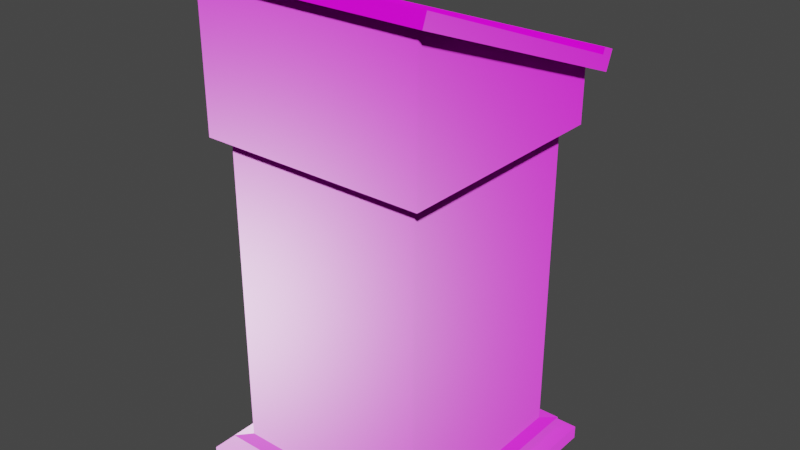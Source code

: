 # Source: podium.blend  (saved by Blender 2.93.20; exported with 4.5.12 LTS)
import bpy
from mathutils import Matrix  # noqa: F401  (used for matrix-valued properties, if any)

bpy.ops.wm.read_factory_settings(use_empty=True)
scene = bpy.context.scene
scene.name = 'Scene'

# ---- collections
col_collection = bpy.data.collections.new('Collection'); scene.collection.children.link(col_collection)

# ---- images (referenced by path relative to the original .blend; pixels are not part of the script)
import os
ASSET_DIR = os.environ.get("B2B_ASSET_DIR", "")  # directory of the original .blend (textures are referenced by path, not embedded)
HERE = os.path.dirname(os.path.abspath(__file__))  # packed textures are extracted next to this script under _unpacked/

def load_image(name, relpath, width, height, colorspace="sRGB"):
    """Load a texture the original file referenced (path relative to the .blend, or extracted next to this script)."""
    p = next((c for c in (os.path.join(HERE, relpath), os.path.join(ASSET_DIR, relpath)) if relpath and os.path.exists(c)), "")
    if p:
        img = bpy.data.images.load(p, check_existing=True)
        img.name = name
    else:  # same state as the original file: an image datablock whose file is absent (Cycles renders it pink)
        img = bpy.data.images.new(name, width, height)
        img.source = "FILE"
        img.filepath = "//" + (relpath or name)
    img.colorspace_settings.name = colorspace
    return img
img_wood063_2k_color_jpg = load_image('Wood063_2K_Color.jpg', 'assets/materials/wood_e88e8264-835e-422c-b1f1-c0f0ccf30bab/textures/Wood063_2K_Color.jpg', 1024, 1024, 'sRGB')
img_wood063_2k_normal_jpg = load_image('Wood063_2K_Normal.jpg', 'assets/materials/wood_e88e8264-835e-422c-b1f1-c0f0ccf30bab/textures/Wood063_2K_Normal.jpg', 1024, 1024, 'Non-Color')
img_wood063_2k_roughness_jpg = load_image('Wood063_2K_Roughness.jpg', 'assets/materials/wood_e88e8264-835e-422c-b1f1-c0f0ccf30bab/textures/Wood063_2K_Roughness.jpg', 1024, 1024, 'Non-Color')

# ---- materials (node trees are filled in below, after node groups)
mat_wood = bpy.data.materials.new('Wood')
mat_wood.use_transparent_shadow = False

# ---- material node trees
mat_wood.use_nodes = True; mat_wood.node_tree.nodes.clear()
_N = mat_wood.node_tree.nodes; _L = mat_wood.node_tree.links
n0 = _N.new('ShaderNodeBsdfPrincipled'); n0.name = 'Principled BSDF'; n0.location = (507, 300)
n0.distribution = 'GGX'
n0.subsurface_method = 'BURLEY'
n0.inputs[3].default_value = 1.45
n0.inputs[27].default_value = (0.0, 0.0, 0.0, 1.0)
n0.inputs[28].default_value = 1.0
n1 = _N.new('ShaderNodeTexImage'); n1.name = 'Image Texture'; n1.location = (-385, 446)
n1.image = img_wood063_2k_color_jpg
n2 = _N.new('ShaderNodeTexImage'); n2.name = 'Image Texture.002'; n2.location = (-868, -166)
n2.image = img_wood063_2k_normal_jpg
n3 = _N.new('ShaderNodeNormalMap'); n3.name = 'Normal Map'; n3.location = (112, -234)
n4 = _N.new('ShaderNodeSeparateColor'); n4.name = 'Separate RGB'; n4.location = (-548, -166)
n5 = _N.new('ShaderNodeMath'); n5.name = 'Math'; n5.location = (-328, -167)
n5.operation = 'SUBTRACT'
n5.inputs[0].default_value = 1.0
n5.inputs[2].default_value = 0.0
n6 = _N.new('ShaderNodeCombineColor'); n6.name = 'Combine RGB'; n6.location = (-108, -176)
n7 = _N.new('ShaderNodeOutputMaterial'); n7.name = 'Material Output'; n7.location = (1193, 326)
n8 = _N.new('ShaderNodeMapping'); n8.name = 'Mapping'; n8.location = (-1058, 292)
n8.width = 125
n9 = _N.new('ShaderNodeTexCoord'); n9.name = 'Texture Coordinate'; n9.location = (-1302, 237)
n10 = _N.new('ShaderNodeTexImage'); n10.name = 'Image Texture.001'; n10.location = (-420, 143)
n10.image = img_wood063_2k_roughness_jpg
_L.new(n0.outputs[0], n7.inputs[0])
_L.new(n1.outputs[0], n0.inputs[0])
_L.new(n10.outputs[0], n0.inputs[2])
_L.new(n2.outputs[0], n4.inputs[0])
_L.new(n3.outputs[0], n0.inputs[5])
_L.new(n4.outputs[1], n5.inputs[1])
_L.new(n6.outputs[0], n3.inputs[1])
_L.new(n5.outputs[0], n6.inputs[1])
_L.new(n4.outputs[0], n6.inputs[0])
_L.new(n4.outputs[2], n6.inputs[2])
_L.new(n8.outputs[0], n1.inputs[0])
_L.new(n8.outputs[0], n10.inputs[0])
_L.new(n8.outputs[0], n2.inputs[0])
_L.new(n9.outputs[2], n8.inputs[0])
n7.is_active_output = True

# ---- world
world_world = bpy.data.worlds.new('World'); scene.world = world_world
world_world.use_nodes = True; world_world.node_tree.nodes.clear()
_N = world_world.node_tree.nodes; _L = world_world.node_tree.links
n0 = _N.new('ShaderNodeOutputWorld'); n0.name = 'World Output'; n0.location = (300, 300)
n1 = _N.new('ShaderNodeBackground'); n1.name = 'Background'; n1.location = (10, 300)
n1.inputs[0].default_value = (0.05088, 0.05088, 0.05088, 1.0)
_L.new(n1.outputs[0], n0.inputs[0])
n0.is_active_output = True
world_world.color = (0.05088, 0.05088, 0.05088)
world_world.use_sun_shadow = False
world_world.sun_shadow_jitter_overblur = 0.0

# ---- meshes
me_podium = bpy.data.meshes.new('Podium')
me_podium.from_pydata([(-18.85, 0.1742, 37.38), (-18.85, 0.1742, -0.6238), (19.15, 0.1742, -0.6238), (19.15, 0.1742, 37.38), (19.15, 74.78, 36.53), (19.15, 61.07, 0.6804), (-18.85, 61.07, 0.6804), (-18.85, 74.78, 36.53), (-14.85, 4.327, 33.38), (15.15, 4.327, 33.38), (15.15, 51.33, 33.38), (-14.85, 51.33, 33.38), (15.15, 4.327, 3.376), (15.15, 51.33, 3.376), (-14.85, 4.327, 3.376), (-14.85, 51.33, 3.376), (-16.85, 4.174, 1.376), (-16.85, 4.174, 35.38), (17.15, 4.174, 1.376), (17.15, 4.174, 35.38), (-16.85, 2.174, 1.376), (-16.85, 2.174, 35.38), (17.15, 2.174, 1.376), (17.15, 2.174, 35.38), (-18.85, 2.174, -0.6238), (-18.85, 2.174, 37.38), (19.15, 2.174, -0.6238), (19.15, 2.174, 37.38), (17.15, 51.33, 35.38), (-16.85, 51.33, 35.38), (17.15, 51.33, 1.376), (-16.85, 51.33, 1.376), (17.15, 72.33, 35.38), (-16.85, 72.33, 35.38), (17.15, 59.33, 1.376), (-16.85, 59.33, 1.376), (19.15, 72.91, 37.24), (-18.85, 72.91, 37.24), (19.15, 58.48, -0.4921), (-18.85, 58.48, -0.4921), (19.15, 60.35, -1.206), (-18.85, 60.35, -1.206), (19.15, 61.28, -1.564), (-18.85, 61.28, -1.564), (-18.85, 62.0, 0.3233), (19.15, 62.0, 0.3233)], [], [(0, 1, 2, 3), (4, 5, 6, 7), (8, 9, 10, 11), (9, 12, 13, 10), (12, 14, 15, 13), (14, 8, 11, 15), (8, 14, 16, 17), (14, 12, 18, 16), (12, 9, 19, 18), (9, 8, 17, 19), (17, 16, 20, 21), (16, 18, 22, 20), (18, 19, 23, 22), (19, 17, 21, 23), (21, 20, 24, 25), (20, 22, 26, 24), (22, 23, 27, 26), (23, 21, 25, 27), (25, 24, 1, 0), (24, 26, 2, 1), (26, 27, 3, 2), (27, 25, 0, 3), (11, 10, 28, 29), (10, 13, 30, 28), (13, 15, 31, 30), (15, 11, 29, 31), (29, 28, 32, 33), (28, 30, 34, 32), (30, 31, 35, 34), (31, 29, 33, 35), (33, 32, 36, 37), (32, 34, 38, 36), (34, 35, 39, 38), (35, 33, 37, 39), (37, 36, 4, 7), (36, 38, 40, 5), (36, 5, 4), (38, 39, 41, 40), (39, 37, 7, 6), (39, 6, 41), (42, 43, 44, 45), (40, 41, 43, 42), (41, 6, 44, 43), (6, 5, 45, 44), (5, 40, 42, 45)])
me_podium.polygons.foreach_set('use_smooth', [1, 1, 1, 1, 1, 1, 0, 0, 0, 0, 0, 0, 0, 0, 0, 0, 0, 0, 0, 0, 0, 0, 0, 0, 0, 0, 0, 0, 0, 0, 0, 0, 0, 0, 0, 0, 0, 0, 0, 0, 1, 0, 0, 0, 0])
_k = set([(0, 1), (0, 3), (1, 2), (2, 3), (4, 5), (4, 7), (5, 6), (6, 7), (8, 9), (8, 11), (8, 14), (9, 10), (9, 12), (10, 11), (10, 13), (11, 15), (12, 13), (12, 14), (13, 15), (14, 15), (42, 43), (42, 45), (43, 44), (44, 45)])
me_podium.attributes.new('sharp_edge', 'BOOLEAN', 'EDGE').data.foreach_set('value', [ (min(e.vertices), max(e.vertices)) in _k for e in me_podium.edges])
_uv = me_podium.uv_layers.new(name='UVMap')
_uv.uv.foreach_set('vector', [0.0213, 0.2616, 0.0213, 0.0461, 0.2368, 0.0461, 0.2368, 0.2616, 0.7578, 0.9337, 0.7573, 0.7182, 0.9718, 0.7182, 0.9712, 0.9337, 0.7651, 0.3251, 0.9027, 0.3251, 0.9027, 0.5406, 0.7651, 0.5406, 0.3524, 0.3251, 0.49, 0.3251, 0.49, 0.5406, 0.3524, 0.5406, 0.49, 0.3251, 0.6276, 0.3251, 0.6276, 0.5406, 0.49, 0.5406, 0.6276, 0.3251, 0.7651, 0.3251, 0.7651, 0.5406, 0.6276, 0.5406, 0.0341, 0.3412, 0.0341, 0.5314, 0.0214, 0.544, 0.0214, 0.3285, 0.0341, 0.5314, 0.2242, 0.5314, 0.2369, 0.544, 0.0214, 0.544, 0.2242, 0.5314, 0.2242, 0.3412, 0.2369, 0.3285, 0.2369, 0.544, 0.2242, 0.3412, 0.0341, 0.3412, 0.0214, 0.3285, 0.2369, 0.3285, 0.2498, 0.2996, 0.0099, 0.2996, 0.0099, 0.2855, 0.2498, 0.2855, 0.9696, 0.2996, 0.7297, 0.2996, 0.7297, 0.2855, 0.9696, 0.2855, 0.7297, 0.2996, 0.4897, 0.2996, 0.4897, 0.2855, 0.7297, 0.2855, 0.4897, 0.2996, 0.2498, 0.2996, 0.2498, 0.2855, 0.4897, 0.2855, 0.2638, 0.0604, 0.2638, 0.2532, 0.2524, 0.2646, 0.2524, 0.0491, 0.2638, 0.2532, 0.4566, 0.2532, 0.4679, 0.2646, 0.2524, 0.2646, 0.4566, 0.2532, 0.4566, 0.0604, 0.4679, 0.0491, 0.4679, 0.2646, 0.4566, 0.0604, 0.2638, 0.0604, 0.2524, 0.0491, 0.4679, 0.0491, 0.7451, 0.0274, 0.5008, 0.0274, 0.5008, 0.0145, 0.7451, 0.0145, 0.5008, 0.0274, 0.2565, 0.0274, 0.2565, 0.0145, 0.5008, 0.0145, 0.2565, 0.0274, 0.0123, 0.0274, 0.0123, 0.0145, 0.2565, 0.0145, 0.9893, 0.0274, 0.7451, 0.0274, 0.7451, 0.0145, 0.9893, 0.0145, 0.0314, 0.8348, 0.2216, 0.8348, 0.2342, 0.8475, 0.0187, 0.8475, 0.2216, 0.8348, 0.2216, 0.6446, 0.2342, 0.632, 0.2342, 0.8475, 0.2216, 0.6446, 0.0314, 0.6446, 0.0187, 0.632, 0.2342, 0.632, 0.0314, 0.6446, 0.0314, 0.8348, 0.0187, 0.8475, 0.0187, 0.632, 0.4392, 0.5736, 0.6182, 0.5736, 0.6182, 0.6842, 0.4392, 0.6842, 0.6182, 0.5736, 0.7973, 0.5736, 0.7973, 0.6158, 0.6182, 0.6842, 0.7973, 0.5736, 0.9764, 0.5736, 0.9764, 0.6158, 0.7973, 0.6158, 0.2601, 0.5736, 0.4392, 0.5736, 0.4392, 0.6842, 0.2601, 0.6158, 0.4249, 0.9245, 0.6063, 0.9245, 0.617, 0.9349, 0.4142, 0.9349, 0.6063, 0.9245, 0.6063, 0.7303, 0.617, 0.7194, 0.617, 0.9349, 0.6063, 0.7303, 0.4249, 0.7303, 0.4142, 0.7194, 0.617, 0.7194, 0.4249, 0.7303, 0.4249, 0.9245, 0.4142, 0.9349, 0.4142, 0.7194, 0.7507, 0.9566, 0.9846, 0.9566, 0.9846, 0.9689, 0.7507, 0.9689, 0.0256, 0.9567, 0.2713, 0.9566, 0.2713, 0.9689, 0.259, 0.9688, 0.0256, 0.9567, 0.259, 0.9688, 0.0256, 0.9688, 0.2713, 0.9566, 0.5051, 0.9566, 0.5051, 0.9689, 0.2713, 0.9689, 0.5051, 0.9566, 0.7507, 0.9566, 0.7507, 0.9689, 0.5174, 0.9688, 0.5051, 0.9566, 0.5174, 0.9688, 0.5051, 0.9689, 0.7568, 0.7011, 0.9723, 0.7011, 0.9723, 0.7126, 0.7568, 0.7126, 0.7568, 0.6954, 0.9723, 0.6954, 0.9723, 0.7011, 0.7568, 0.7011, 0.8439, 0.082, 0.9745, 0.132, 0.9498, 0.1967, 0.8191, 0.1467, 0.9718, 0.7182, 0.7573, 0.7182, 0.7568, 0.7126, 0.9723, 0.7126, 0.5355, 0.136, 0.6662, 0.086, 0.6909, 0.1507, 0.5603, 0.2007])
_uv = me_podium.uv_layers.new(name='automap')
_uv.uv.foreach_set('vector', [-0.6428, 1.713, -0.6428, -0.6956, 1.766, -0.6956, 1.766, 1.713, 1.766, 1.66, 1.766, -0.6129, -0.6428, -0.6129, -0.6428, 1.66, -0.3892, -1.669, 1.513, -1.669, 1.513, 1.311, -0.3892, 1.311, -1.452, 1.46, -1.452, -0.442, 1.527, -0.442, 1.527, 1.46, 1.513, -1.669, -0.3892, -1.669, -0.3892, 1.311, 1.513, 1.311, -1.452, -0.442, -1.452, 1.46, 1.527, 1.46, 1.527, -0.442, -0.3892, 1.46, -0.3892, -0.442, -0.516, -0.5688, -0.516, 1.587, -0.3892, -0.442, 1.513, -0.442, 1.639, -0.5688, -0.516, -0.5688, 1.513, -0.442, 1.513, 1.46, 1.639, 1.587, 1.639, -0.5688, 1.513, 1.46, -0.3892, 1.46, -0.516, 1.587, 1.639, 1.587, -1.462, 1.587, -1.462, -0.5688, -1.589, -0.5688, -1.589, 1.587, -0.516, -1.679, 1.639, -1.679, 1.639, -1.805, -0.516, -1.805, -1.462, -0.5688, -1.462, 1.587, -1.589, 1.587, -1.589, -0.5688, 1.639, -1.679, -0.516, -1.679, -0.516, -1.805, 1.639, -1.805, -0.516, 1.587, -0.516, -0.5688, -0.6428, -0.6956, -0.6428, 1.713, -0.516, -0.5688, 1.639, -0.5688, 1.766, -0.6956, -0.6428, -0.6956, 1.639, -0.5688, 1.639, 1.587, 1.766, 1.713, 1.766, -0.6956, 1.639, 1.587, -0.516, 1.587, -0.6428, 1.713, 1.766, 1.713, -1.589, 1.713, -1.589, -0.6956, -1.716, -0.6956, -1.716, 1.713, -0.6428, -1.805, 1.766, -1.805, 1.766, -1.932, -0.6428, -1.932, -1.589, -0.6956, -1.589, 1.713, -1.716, 1.713, -1.716, -0.6956, 1.766, -1.805, -0.6428, -1.805, -0.6428, -1.932, 1.766, -1.932, -0.3892, 1.46, 1.513, 1.46, 1.639, 1.587, -0.516, 1.587, 1.513, 1.46, 1.513, -0.442, 1.639, -0.5688, 1.639, 1.587, 1.513, -0.442, -0.3892, -0.442, -0.516, -0.5688, 1.639, -0.5688, -0.3892, -0.442, -0.3892, 1.46, -0.516, 1.587, -0.516, -0.5688, -0.516, 1.311, 1.639, 1.311, 1.639, 2.642, -0.516, 2.642, 1.527, 1.587, 1.527, -0.5688, 2.034, -0.5688, 2.859, 1.587, 1.639, 1.311, -0.516, 1.311, -0.516, 1.818, 1.639, 1.818, 1.527, -0.5688, 1.527, 1.587, 2.859, 1.587, 2.034, -0.5688, -0.516, 1.587, 1.639, 1.587, 1.766, 1.705, -0.6428, 1.705, 1.639, 1.587, 1.639, -0.5688, 1.766, -0.6872, 1.766, 1.705, 1.639, -0.5688, -0.516, -0.5688, -0.6428, -0.6872, 1.766, -0.6872, -0.516, -0.5688, -0.516, 1.587, -0.6428, 1.705, -0.6428, -0.6872, -0.6428, 2.679, 1.766, 2.679, 1.766, 2.797, -0.6428, 2.797, 2.895, 1.705, 1.981, -0.6872, 2.099, -0.7325, 2.145, -0.6129, 2.895, 1.705, 2.145, -0.6129, 3.014, 1.66, 1.766, 1.764, -0.6428, 1.764, -0.6428, 1.883, 1.766, 1.883, 1.981, -0.6872, 2.895, 1.705, 3.014, 1.66, 2.145, -0.6129, 1.981, -0.6872, 2.145, -0.6129, 2.099, -0.7325, 1.766, -0.7551, -0.6428, -0.7551, -0.6428, -0.6355, 1.766, -0.6355, 1.766, 1.883, -0.6428, 1.883, -0.6428, 1.942, 1.766, 1.942, 2.099, -0.7325, 2.145, -0.6129, 2.204, -0.6355, 2.158, -0.7551, -0.6428, 1.928, 1.766, 1.928, 1.766, 1.988, -0.6428, 1.988, 2.145, -0.6129, 2.099, -0.7325, 2.158, -0.7551, 2.204, -0.6355])
_uv.active_render = True
me_podium.materials.append(mat_wood)
me_podium.use_remesh_fix_poles = True
me_podium.use_remesh_preserve_attributes = False
me_podium.auto_texspace = False
me_podium.update()
me_podium.normals_split_custom_set([tuple(v) for v in zip(*[iter([0.0, -1.0, 0.0, 0.0, -1.0, 0.0, 0.0, -1.0, 0.0, 0.0, -1.0, 0.0, 0.0, 0.9341, -0.3571, 0.0, 0.9341, -0.3571, 0.0, 0.9341, -0.3571, 0.0, 0.9341, -0.3571, 0.0, 0.0, 1.0, 0.0, 0.0, 1.0, 0.0, 0.0, 1.0, 0.0, 0.0, 1.0, 1.0, 0.0, 0.0, 1.0, 0.0, 0.0, 1.0, 0.0, 0.0, 1.0, 0.0, 0.0, 0.0, 0.0, -1.0, 0.0, 0.0, -1.0, 0.0, 0.0, -1.0, 0.0, 0.0, -1.0, -1.0, 0.0, 0.0, -1.0, 0.0, 0.0, -1.0, 0.0, 0.0, -1.0, 0.0, 0.0, -0.07643, 0.9971, 0.0, -0.07643, 0.9971, 0.0, -0.07643, 0.9971, 0.0, -0.07643, 0.9971, 0.0, 0.0, 0.9971, -0.07643, 0.0, 0.9971, -0.07643, 0.0, 0.9971, -0.07643, 0.0, 0.9971, -0.07643, 0.07643, 0.9971, 0.0, 0.07643, 0.9971, 0.0, 0.07643, 0.9971, 0.0, 0.07643, 0.9971, 0.0, 0.0, 0.9971, 0.07643, 0.0, 0.9971, 0.07643, 0.0, 0.9971, 0.07643, 0.0, 0.9971, 0.07643, -1.0, 0.0, 0.0, -1.0, 0.0, 0.0, -1.0, 0.0, 0.0, -1.0, 0.0, 0.0, 0.0, 0.0, -1.0, 0.0, 0.0, -1.0, 0.0, 0.0, -1.0, 0.0, 0.0, -1.0, 1.0, 0.0, 0.0, 1.0, 0.0, 0.0, 1.0, 0.0, 0.0, 1.0, 0.0, 0.0, 0.0, 0.0, 1.0, 0.0, 0.0, 1.0, 0.0, 0.0, 1.0, 0.0, 0.0, 1.0, 0.0001501, 1.0, 0.0, 0.0001501, 1.0, 0.0, 0.0001501, 1.0, 0.0, 0.0001501, 1.0, 0.0, 0.0, 1.0, 0.00015, 0.0, 1.0, 0.00015, 0.0, 1.0, 0.00015, 0.0, 1.0, 0.00015, -0.0001501, 1.0, 0.0, -0.0001501, 1.0, 0.0, -0.0001501, 1.0, 0.0, -0.0001501, 1.0, 0.0, 0.0, 1.0, -0.00015, 0.0, 1.0, -0.00015, 0.0, 1.0, -0.00015, 0.0, 1.0, -0.00015, -1.0, 0.0, 0.0, -1.0, 0.0, 0.0, -1.0, 0.0, 0.0, -1.0, 0.0, 0.0, 0.0, 0.0, -1.0, 0.0, 0.0, -1.0, 0.0, 0.0, -1.0, 0.0, 0.0, -1.0, 1.0, 0.0, 0.0, 1.0, 0.0, 0.0, 1.0, 0.0, 0.0, 1.0, 0.0, 0.0, 0.0, 0.0, 1.0, 0.0, 0.0, 1.0, 0.0, 0.0, 1.0, 0.0, 0.0, 1.0, 0.0, -1.0, 0.0, 0.0, -1.0, 0.0, 0.0, -1.0, 0.0, 0.0, -1.0, 0.0, 0.0, -1.0, 0.0, 0.0, -1.0, 0.0, 0.0, -1.0, 0.0, 0.0, -1.0, 0.0, 0.0, -1.0, 0.0, 0.0, -1.0, 0.0, 0.0, -1.0, 0.0, 0.0, -1.0, 0.0, 0.0, -1.0, 0.0, 0.0, -1.0, 0.0, 0.0, -1.0, 0.0, 0.0, -1.0, 0.0, 0.0, 0.0, 1.0, 0.0, 0.0, 1.0, 0.0, 0.0, 1.0, 0.0, 0.0, 1.0, 1.0, 0.0, 0.0, 1.0, 0.0, 0.0, 1.0, 0.0, 0.0, 1.0, 0.0, 0.0, 0.0, 0.0, -1.0, 0.0, 0.0, -1.0, 0.0, 0.0, -1.0, 0.0, 0.0, -1.0, -1.0, 0.0, 0.0, -1.0, 0.0, 0.0, -1.0, 0.0, 0.0, -1.0, 0.0, 0.0, 0.0, -0.9547, 0.2976, 0.0, -0.9547, 0.2976, 0.0, -0.9547, 0.2976, 0.0, -0.9547, 0.2976, -0.06147, -0.9323, 0.3565, -0.06147, -0.9323, 0.3565, -0.06147, -0.9323, 0.3565, -0.06147, -0.9323, 0.3565, 0.0, -0.9109, 0.4126, 0.0, -0.9109, 0.4126, 0.0, -0.9109, 0.4126, 0.0, -0.9109, 0.4126, 0.06147, -0.9323, 0.3565, 0.06147, -0.9323, 0.3565, 0.06147, -0.9323, 0.3565, 0.06147, -0.9323, 0.3565, 0.0, 0.3571, 0.934, 0.0, 0.3571, 0.934, 0.0, 0.3571, 0.934, 0.0, 0.3571, 0.934, 1.0, 2.698e-07, 0.0, 1.0, 2.698e-07, 0.0, 1.0, 2.698e-07, 0.0, 1.0, 2.698e-07, 0.0, 1.0, -1.59e-06, 0.0, 1.0, -1.59e-06, 0.0, 1.0, -1.59e-06, 0.0, 0.0, -0.3572, -0.934, 0.0, -0.3572, -0.934, 0.0, -0.3572, -0.934, 0.0, -0.3572, -0.934, -1.0, 0.0, 0.0, -1.0, 0.0, 0.0, -1.0, 0.0, 0.0, -1.0, 0.0, 0.0, -1.0, 0.0, 0.0, -1.0, 0.0, 0.0, -1.0, 0.0, 0.0, 0.0, 0.9341, -0.3571, 0.0, 0.9341, -0.3571, 0.0, 0.9341, -0.3571, 0.0, 0.9341, -0.3571, 0.0, -0.3571, -0.9341, 0.0, -0.3571, -0.9341, 0.0, -0.3571, -0.9341, 0.0, -0.3571, -0.9341, -1.0, 0.0, 0.0, -1.0, 0.0, 0.0, -1.0, 0.0, 0.0, -1.0, 0.0, 0.0, 0.0, 0.3571, 0.9341, 0.0, 0.3571, 0.9341, 0.0, 0.3571, 0.9341, 0.0, 0.3571, 0.9341, 1.0, 0.0, 0.0, 1.0, 0.0, 0.0, 1.0, 0.0, 0.0, 1.0, 0.0, 0.0])] * 3)])

# ---- objects
ob_podium = bpy.data.objects.new('Podium', me_podium)

# ---- transforms, parenting, visibility, modifiers, constraints
ob_podium.location = (0.0, 0.0, 0.0)
ob_podium.rotation_euler = (1.571, -0.0, 0.0)

# ---- collection membership
col_collection.objects.link(ob_podium)

# ---- scene / render settings (as saved in the file)
scene.frame_start = 1; scene.frame_end = 250; scene.frame_set(1)
scene.render.engine = 'BLENDER_EEVEE_NEXT'
scene.cycles.use_denoising = False
scene.cycles.samples = 128
scene.cycles.sampling_pattern = 'TABULATED_SOBOL'
scene.cycles.use_adaptive_sampling = False
scene.cycles.use_light_tree = False
scene.view_settings.view_transform = 'Filmic'
bpy.context.view_layer.update()

# ---- added for rendering (the .blend has no active camera and no usable light): camera, sun
cam_auto = bpy.data.cameras.new('AutoCamera')
cam_auto.lens = 50.0
cam_auto.sensor_width = 36.0
cam_auto.clip_end = 1499.32
ob_auto_camera = bpy.data.objects.new('AutoCamera', cam_auto)
scene.collection.objects.link(ob_auto_camera)
ob_auto_camera.location = (85.577, -120.424, 105.821)
ob_auto_camera.rotation_euler = (1.09748, -7.21219e-08, 0.694738)
scene.camera = ob_auto_camera
light_auto_sun = bpy.data.lights.new('AutoSun', 'SUN')
light_auto_sun.energy = 3.0
light_auto_sun.angle = 0.0523599
ob_auto_sun = bpy.data.objects.new('AutoSun', light_auto_sun)
scene.collection.objects.link(ob_auto_sun)
ob_auto_sun.rotation_euler = (0.872665, 0.174533, 0.523599)
bpy.context.view_layer.update()
